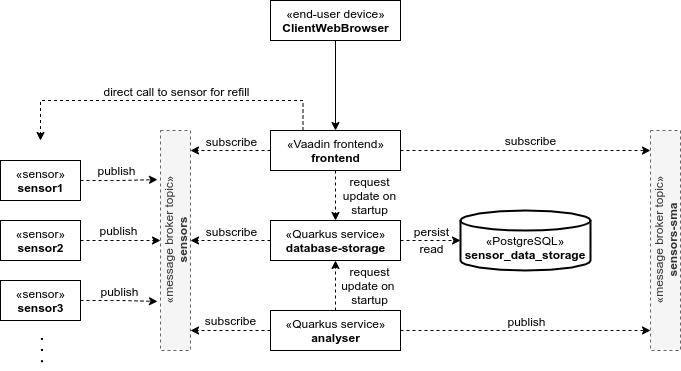

The diagram above was exported from draw.io. Its source (the exported page's mxGraphModel, read from the mxfile embedded in the PNG):
<mxGraphModel dx="1422" dy="815" grid="1" gridSize="10" guides="1" tooltips="1" connect="1" arrows="1" fold="1" page="1" pageScale="1" pageWidth="827" pageHeight="1169" math="0" shadow="0">
  <root>
    <mxCell id="0" />
    <mxCell id="1" parent="0" />
    <mxCell id="1F9Hu1qNNL87SMZCMSFT-8" style="edgeStyle=orthogonalEdgeStyle;rounded=0;orthogonalLoop=1;jettySize=auto;html=1;entryX=-0.1;entryY=0.223;entryDx=0;entryDy=0;entryPerimeter=0;fontSize=20;dashed=1;" edge="1" parent="1" source="1F9Hu1qNNL87SMZCMSFT-1" target="1F9Hu1qNNL87SMZCMSFT-7">
      <mxGeometry relative="1" as="geometry" />
    </mxCell>
    <mxCell id="1F9Hu1qNNL87SMZCMSFT-11" value="publish" style="edgeLabel;html=1;align=center;verticalAlign=middle;resizable=0;points=[];fontSize=12;" vertex="1" connectable="0" parent="1F9Hu1qNNL87SMZCMSFT-8">
      <mxGeometry x="0.1983" y="-1" relative="1" as="geometry">
        <mxPoint x="-10.2" y="-10.2" as="offset" />
      </mxGeometry>
    </mxCell>
    <mxCell id="1F9Hu1qNNL87SMZCMSFT-1" value="«sensor»&lt;br&gt;&lt;b&gt;sensor1&lt;/b&gt;" style="html=1;" vertex="1" parent="1">
      <mxGeometry x="80" y="280" width="80" height="40" as="geometry" />
    </mxCell>
    <mxCell id="1F9Hu1qNNL87SMZCMSFT-9" style="edgeStyle=orthogonalEdgeStyle;rounded=0;orthogonalLoop=1;jettySize=auto;html=1;entryX=0;entryY=0.5;entryDx=0;entryDy=0;fontSize=20;dashed=1;" edge="1" parent="1" source="1F9Hu1qNNL87SMZCMSFT-2" target="1F9Hu1qNNL87SMZCMSFT-7">
      <mxGeometry relative="1" as="geometry" />
    </mxCell>
    <mxCell id="1F9Hu1qNNL87SMZCMSFT-13" value="publish" style="edgeLabel;html=1;align=center;verticalAlign=middle;resizable=0;points=[];fontSize=12;" vertex="1" connectable="0" parent="1F9Hu1qNNL87SMZCMSFT-9">
      <mxGeometry x="0.1982" relative="1" as="geometry">
        <mxPoint x="-10.2" y="-10.79" as="offset" />
      </mxGeometry>
    </mxCell>
    <mxCell id="1F9Hu1qNNL87SMZCMSFT-2" value="«sensor»&lt;br&gt;&lt;b&gt;sensor2&lt;/b&gt;" style="html=1;" vertex="1" parent="1">
      <mxGeometry x="80" y="340" width="80" height="40" as="geometry" />
    </mxCell>
    <mxCell id="1F9Hu1qNNL87SMZCMSFT-10" style="edgeStyle=orthogonalEdgeStyle;rounded=0;orthogonalLoop=1;jettySize=auto;html=1;entryX=-0.1;entryY=0.777;entryDx=0;entryDy=0;entryPerimeter=0;fontSize=20;dashed=1;" edge="1" parent="1" source="1F9Hu1qNNL87SMZCMSFT-3" target="1F9Hu1qNNL87SMZCMSFT-7">
      <mxGeometry relative="1" as="geometry" />
    </mxCell>
    <mxCell id="1F9Hu1qNNL87SMZCMSFT-14" value="publish" style="edgeLabel;html=1;align=center;verticalAlign=middle;resizable=0;points=[];fontSize=12;" vertex="1" connectable="0" parent="1F9Hu1qNNL87SMZCMSFT-10">
      <mxGeometry x="0.25" y="-1" relative="1" as="geometry">
        <mxPoint x="-10" y="-11.03" as="offset" />
      </mxGeometry>
    </mxCell>
    <mxCell id="1F9Hu1qNNL87SMZCMSFT-3" value="«sensor»&lt;br&gt;&lt;b&gt;sensor3&lt;/b&gt;" style="html=1;" vertex="1" parent="1">
      <mxGeometry x="80" y="400" width="80" height="40" as="geometry" />
    </mxCell>
    <mxCell id="1F9Hu1qNNL87SMZCMSFT-4" value=". . ." style="text;html=1;strokeColor=none;fillColor=none;align=center;verticalAlign=bottom;whiteSpace=wrap;rounded=0;fontSize=20;horizontal=0;" vertex="1" parent="1">
      <mxGeometry x="110" y="450" width="20" height="40" as="geometry" />
    </mxCell>
    <mxCell id="1F9Hu1qNNL87SMZCMSFT-7" value="«message broker topic»&lt;br&gt;&lt;b&gt;sensors&lt;/b&gt;" style="html=1;verticalAlign=middle;horizontal=0;fillColor=#f5f5f5;strokeColor=#666666;fontColor=#333333;dashed=1;" vertex="1" parent="1">
      <mxGeometry x="240" y="250" width="30" height="220" as="geometry" />
    </mxCell>
    <mxCell id="1F9Hu1qNNL87SMZCMSFT-20" style="edgeStyle=orthogonalEdgeStyle;rounded=0;orthogonalLoop=1;jettySize=auto;html=1;fontSize=12;dashed=1;" edge="1" parent="1" source="1F9Hu1qNNL87SMZCMSFT-15">
      <mxGeometry relative="1" as="geometry">
        <mxPoint x="270" y="360" as="targetPoint" />
      </mxGeometry>
    </mxCell>
    <mxCell id="1F9Hu1qNNL87SMZCMSFT-21" value="subscribe" style="edgeLabel;html=1;align=center;verticalAlign=middle;resizable=0;points=[];fontSize=12;" vertex="1" connectable="0" parent="1F9Hu1qNNL87SMZCMSFT-20">
      <mxGeometry x="-0.2519" y="7" relative="1" as="geometry">
        <mxPoint x="-10" y="-17" as="offset" />
      </mxGeometry>
    </mxCell>
    <mxCell id="1F9Hu1qNNL87SMZCMSFT-30" style="edgeStyle=orthogonalEdgeStyle;rounded=0;orthogonalLoop=1;jettySize=auto;html=1;fontSize=12;dashed=1;" edge="1" parent="1" source="1F9Hu1qNNL87SMZCMSFT-15" target="1F9Hu1qNNL87SMZCMSFT-29">
      <mxGeometry relative="1" as="geometry" />
    </mxCell>
    <mxCell id="1F9Hu1qNNL87SMZCMSFT-31" value="persist" style="edgeLabel;html=1;align=center;verticalAlign=middle;resizable=0;points=[];fontSize=12;" vertex="1" connectable="0" parent="1F9Hu1qNNL87SMZCMSFT-30">
      <mxGeometry x="0.2667" y="-10" relative="1" as="geometry">
        <mxPoint x="-8" y="-20" as="offset" />
      </mxGeometry>
    </mxCell>
    <mxCell id="1F9Hu1qNNL87SMZCMSFT-15" value="«Quarkus service»&lt;br&gt;&lt;b&gt;database-storage&lt;/b&gt;" style="html=1;" vertex="1" parent="1">
      <mxGeometry x="350" y="340" width="130" height="40" as="geometry" />
    </mxCell>
    <mxCell id="1F9Hu1qNNL87SMZCMSFT-18" style="edgeStyle=orthogonalEdgeStyle;rounded=0;orthogonalLoop=1;jettySize=auto;html=1;fontSize=12;dashed=1;" edge="1" parent="1" source="1F9Hu1qNNL87SMZCMSFT-16">
      <mxGeometry relative="1" as="geometry">
        <mxPoint x="270" y="450" as="targetPoint" />
      </mxGeometry>
    </mxCell>
    <mxCell id="1F9Hu1qNNL87SMZCMSFT-19" value="subscribe" style="edgeLabel;html=1;align=center;verticalAlign=middle;resizable=0;points=[];fontSize=12;" vertex="1" connectable="0" parent="1F9Hu1qNNL87SMZCMSFT-18">
      <mxGeometry x="-0.2468" y="10" relative="1" as="geometry">
        <mxPoint x="-11" y="-20.03" as="offset" />
      </mxGeometry>
    </mxCell>
    <mxCell id="1F9Hu1qNNL87SMZCMSFT-25" style="edgeStyle=orthogonalEdgeStyle;rounded=0;orthogonalLoop=1;jettySize=auto;html=1;fontSize=12;entryX=0;entryY=0.909;entryDx=0;entryDy=0;entryPerimeter=0;dashed=1;" edge="1" parent="1" source="1F9Hu1qNNL87SMZCMSFT-16" target="1F9Hu1qNNL87SMZCMSFT-24">
      <mxGeometry relative="1" as="geometry">
        <mxPoint x="680" y="470" as="targetPoint" />
      </mxGeometry>
    </mxCell>
    <mxCell id="1F9Hu1qNNL87SMZCMSFT-26" value="publish" style="edgeLabel;html=1;align=center;verticalAlign=middle;resizable=0;points=[];fontSize=12;" vertex="1" connectable="0" parent="1F9Hu1qNNL87SMZCMSFT-25">
      <mxGeometry x="-0.2375" y="9" relative="1" as="geometry">
        <mxPoint x="30" y="-0.9800000000000004" as="offset" />
      </mxGeometry>
    </mxCell>
    <mxCell id="1F9Hu1qNNL87SMZCMSFT-33" style="edgeStyle=orthogonalEdgeStyle;rounded=0;orthogonalLoop=1;jettySize=auto;html=1;fontSize=12;dashed=1;" edge="1" parent="1" source="1F9Hu1qNNL87SMZCMSFT-16" target="1F9Hu1qNNL87SMZCMSFT-15">
      <mxGeometry relative="1" as="geometry" />
    </mxCell>
    <mxCell id="1F9Hu1qNNL87SMZCMSFT-16" value="«Quarkus service»&lt;br&gt;&lt;b&gt;analyser&lt;/b&gt;" style="html=1;" vertex="1" parent="1">
      <mxGeometry x="350" y="430" width="130" height="40" as="geometry" />
    </mxCell>
    <mxCell id="1F9Hu1qNNL87SMZCMSFT-22" style="edgeStyle=orthogonalEdgeStyle;rounded=0;orthogonalLoop=1;jettySize=auto;html=1;fontSize=12;dashed=1;" edge="1" parent="1" source="1F9Hu1qNNL87SMZCMSFT-17">
      <mxGeometry relative="1" as="geometry">
        <mxPoint x="270" y="270" as="targetPoint" />
      </mxGeometry>
    </mxCell>
    <mxCell id="1F9Hu1qNNL87SMZCMSFT-23" value="subscribe" style="edgeLabel;html=1;align=center;verticalAlign=middle;resizable=0;points=[];fontSize=12;" vertex="1" connectable="0" parent="1F9Hu1qNNL87SMZCMSFT-22">
      <mxGeometry x="-0.4264" y="10" relative="1" as="geometry">
        <mxPoint x="-17" y="-20" as="offset" />
      </mxGeometry>
    </mxCell>
    <mxCell id="1F9Hu1qNNL87SMZCMSFT-27" style="edgeStyle=orthogonalEdgeStyle;rounded=0;orthogonalLoop=1;jettySize=auto;html=1;fontSize=12;entryX=0;entryY=0.091;entryDx=0;entryDy=0;entryPerimeter=0;dashed=1;" edge="1" parent="1" source="1F9Hu1qNNL87SMZCMSFT-17" target="1F9Hu1qNNL87SMZCMSFT-24">
      <mxGeometry relative="1" as="geometry">
        <mxPoint x="727" y="269" as="targetPoint" />
      </mxGeometry>
    </mxCell>
    <mxCell id="1F9Hu1qNNL87SMZCMSFT-28" value="subscribe" style="edgeLabel;html=1;align=center;verticalAlign=middle;resizable=0;points=[];fontSize=12;" vertex="1" connectable="0" parent="1F9Hu1qNNL87SMZCMSFT-27">
      <mxGeometry x="0.125" y="-9" relative="1" as="geometry">
        <mxPoint x="-11.330000000000002" y="-19.7" as="offset" />
      </mxGeometry>
    </mxCell>
    <mxCell id="1F9Hu1qNNL87SMZCMSFT-34" style="edgeStyle=orthogonalEdgeStyle;rounded=0;orthogonalLoop=1;jettySize=auto;html=1;fontSize=12;dashed=1;" edge="1" parent="1" source="1F9Hu1qNNL87SMZCMSFT-17" target="1F9Hu1qNNL87SMZCMSFT-15">
      <mxGeometry relative="1" as="geometry" />
    </mxCell>
    <mxCell id="1F9Hu1qNNL87SMZCMSFT-39" style="edgeStyle=orthogonalEdgeStyle;rounded=0;orthogonalLoop=1;jettySize=auto;html=1;exitX=0.25;exitY=0;exitDx=0;exitDy=0;fontSize=12;dashed=1;" edge="1" parent="1" source="1F9Hu1qNNL87SMZCMSFT-17">
      <mxGeometry relative="1" as="geometry">
        <mxPoint x="120" y="260" as="targetPoint" />
        <Array as="points">
          <mxPoint x="383" y="220" />
          <mxPoint x="120" y="220" />
        </Array>
      </mxGeometry>
    </mxCell>
    <mxCell id="1F9Hu1qNNL87SMZCMSFT-40" value="direct call to sensor for refill" style="edgeLabel;html=1;align=center;verticalAlign=middle;resizable=0;points=[];fontSize=12;" vertex="1" connectable="0" parent="1F9Hu1qNNL87SMZCMSFT-39">
      <mxGeometry x="-0.1128" relative="1" as="geometry">
        <mxPoint x="-10.5" y="-10" as="offset" />
      </mxGeometry>
    </mxCell>
    <mxCell id="1F9Hu1qNNL87SMZCMSFT-17" value="«Vaadin frontend»&lt;br&gt;&lt;b&gt;frontend&lt;/b&gt;" style="html=1;" vertex="1" parent="1">
      <mxGeometry x="350" y="250" width="130" height="40" as="geometry" />
    </mxCell>
    <mxCell id="1F9Hu1qNNL87SMZCMSFT-24" value="«message broker topic»&lt;br&gt;&lt;b&gt;sensors-sma&lt;/b&gt;" style="html=1;verticalAlign=middle;horizontal=0;fillColor=#f5f5f5;strokeColor=#666666;fontColor=#333333;dashed=1;" vertex="1" parent="1">
      <mxGeometry x="730" y="250" width="30" height="220" as="geometry" />
    </mxCell>
    <mxCell id="1F9Hu1qNNL87SMZCMSFT-29" value="&lt;br&gt;«PostgreSQL»&lt;br&gt;&lt;b&gt;sensor_data_storage&lt;/b&gt;" style="strokeWidth=2;html=1;shape=mxgraph.flowchart.database;whiteSpace=wrap;fontSize=12;" vertex="1" parent="1">
      <mxGeometry x="540" y="330" width="130" height="60" as="geometry" />
    </mxCell>
    <mxCell id="1F9Hu1qNNL87SMZCMSFT-32" value="read" style="edgeLabel;html=1;align=center;verticalAlign=middle;resizable=0;points=[];fontSize=12;" vertex="1" connectable="0" parent="1">
      <mxGeometry x="512" y="344" as="geometry">
        <mxPoint x="-2" y="23" as="offset" />
      </mxGeometry>
    </mxCell>
    <mxCell id="1F9Hu1qNNL87SMZCMSFT-35" value="request&lt;br&gt;update on&lt;br&gt;startup" style="text;html=1;align=center;verticalAlign=middle;resizable=0;points=[];autosize=1;fontSize=12;" vertex="1" parent="1">
      <mxGeometry x="414" y="290" width="70" height="50" as="geometry" />
    </mxCell>
    <mxCell id="1F9Hu1qNNL87SMZCMSFT-38" value="request&lt;br&gt;update on&amp;nbsp;&lt;br&gt;startup" style="text;html=1;align=center;verticalAlign=middle;resizable=0;points=[];autosize=1;fontSize=12;" vertex="1" parent="1">
      <mxGeometry x="414" y="380" width="70" height="50" as="geometry" />
    </mxCell>
    <mxCell id="1F9Hu1qNNL87SMZCMSFT-42" style="edgeStyle=orthogonalEdgeStyle;rounded=0;orthogonalLoop=1;jettySize=auto;html=1;fontSize=12;" edge="1" parent="1" source="1F9Hu1qNNL87SMZCMSFT-41" target="1F9Hu1qNNL87SMZCMSFT-17">
      <mxGeometry relative="1" as="geometry" />
    </mxCell>
    <mxCell id="1F9Hu1qNNL87SMZCMSFT-41" value="«end-user device»&lt;br&gt;&lt;b&gt;ClientWebBrowser&lt;/b&gt;" style="html=1;" vertex="1" parent="1">
      <mxGeometry x="350" y="120" width="130" height="40" as="geometry" />
    </mxCell>
  </root>
</mxGraphModel>